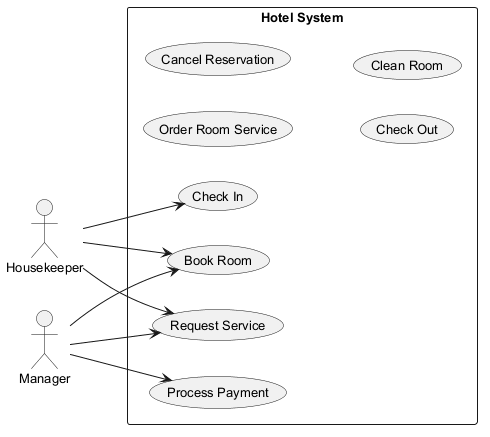

The diagram above was rendered by PlantUML. Its source (embedded in the PNG):
@startuml
skinparam monochrome true
skinparam defaultFontSize 13
left to right direction
actor "Housekeeper" as Housekeeper
actor "Manager" as Manager
rectangle "Hotel System" {
  usecase "Order Room Service" as UC_OrderRoomService
  usecase "Check In" as UC_CheckIn
  usecase "Process Payment" as UC_ProcessPayment
  usecase "Cancel Reservation" as UC_CancelReservation
  usecase "Book Room" as UC_BookRoom
  usecase "Check Out" as UC_CheckOut
  usecase "Clean Room" as UC_CleanRoom
  usecase "Request Service" as UC_RequestService
}
Housekeeper --> UC_BookRoom
Housekeeper --> UC_RequestService
Housekeeper --> UC_CheckIn
Manager --> UC_ProcessPayment
Manager --> UC_BookRoom
Manager --> UC_RequestService
@enduml